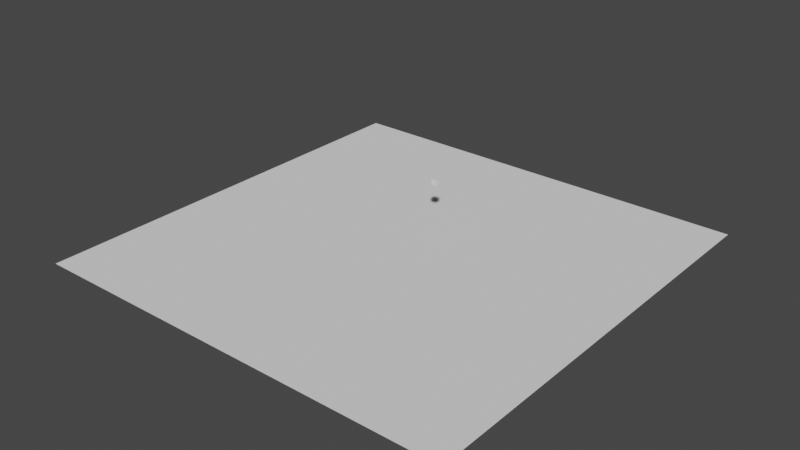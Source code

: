 # Source: 2.4_2.5.blend  (saved by Blender 2.93.21; exported with 4.5.12 LTS)
import bpy
from mathutils import Matrix  # noqa: F401  (used for matrix-valued properties, if any)

bpy.ops.wm.read_factory_settings(use_empty=True)
scene = bpy.context.scene
scene.name = 'Scene'

# ---- collections
col_collection = bpy.data.collections.new('Collection'); scene.collection.children.link(col_collection)

# ---- world
world_world = bpy.data.worlds.new('World'); scene.world = world_world
world_world.use_nodes = True; world_world.node_tree.nodes.clear()
_N = world_world.node_tree.nodes; _L = world_world.node_tree.links
n0 = _N.new('ShaderNodeOutputWorld'); n0.name = 'World Output'; n0.location = (300, 300)
n1 = _N.new('ShaderNodeBackground'); n1.name = 'Background'; n1.location = (10, 300)
n1.inputs[0].default_value = (0.05088, 0.05088, 0.05088, 1.0)
_L.new(n1.outputs[0], n0.inputs[0])
n0.is_active_output = True
world_world.color = (0.05088, 0.05088, 0.05088)
world_world.use_sun_shadow = False
world_world.sun_shadow_jitter_overblur = 0.0

# ---- meshes
me_cube_001 = bpy.data.meshes.new('Cube.001')
me_cube_001.from_pydata([(-1.0, -1.0, -1.0), (-1.0, -1.0, 1.0), (-1.0, 1.0, -1.0), (-1.0, 1.0, 1.0), (1.0, -1.0, -1.0), (1.0, -1.0, 1.0), (1.0, 1.0, -1.0), (1.0, 1.0, 1.0)], [], [(0, 1, 3, 2), (2, 3, 7, 6), (6, 7, 5, 4), (4, 5, 1, 0), (2, 6, 4, 0), (7, 3, 1, 5)])
_uv = me_cube_001.uv_layers.new(name='UVMap')
_uv.uv.foreach_set('vector', [0.375, 0.0, 0.625, 0.0, 0.625, 0.25, 0.375, 0.25, 0.375, 0.25, 0.625, 0.25, 0.625, 0.5, 0.375, 0.5, 0.375, 0.5, 0.625, 0.5, 0.625, 0.75, 0.375, 0.75, 0.375, 0.75, 0.625, 0.75, 0.625, 1.0, 0.375, 1.0, 0.125, 0.5, 0.375, 0.5, 0.375, 0.75, 0.125, 0.75, 0.625, 0.5, 0.875, 0.5, 0.875, 0.75, 0.625, 0.75])
me_cube_001.use_remesh_fix_poles = True
me_cube_001.use_remesh_preserve_attributes = False
me_cube_001.update()
me_plane = bpy.data.meshes.new('Plane')
me_plane.from_pydata([(-1.0, -1.0, 0.0), (1.0, -1.0, 0.0), (-1.0, 1.0, 0.0), (1.0, 1.0, 0.0)], [], [(0, 1, 3, 2)])
_uv = me_plane.uv_layers.new(name='UVMap')
_uv.uv.foreach_set('vector', [0.0, 0.0, 1.0, 0.0, 1.0, 1.0, 0.0, 1.0])
me_plane.use_remesh_fix_poles = True
me_plane.use_remesh_preserve_attributes = False
me_plane.update()

# ---- objects
ob_cube = bpy.data.objects.new('Cube', me_cube_001)
ob_plane = bpy.data.objects.new('Plane', me_plane)

# ---- transforms, parenting, visibility, modifiers, constraints
ob_cube.location = (-1.572, 19.2, 15.21)
ob_plane.location = (0.0, 0.0, 0.0)
ob_plane.scale = (72.29, 72.29, 72.29)

# ---- collection membership
col_collection.objects.link(ob_cube)
col_collection.objects.link(ob_plane)

# ---- scene / render settings (as saved in the file)
scene.frame_start = 1; scene.frame_end = 250; scene.frame_set(28)
scene.render.engine = 'BLENDER_EEVEE_NEXT'
scene.cycles.use_denoising = False
scene.cycles.samples = 128
scene.cycles.sampling_pattern = 'TABULATED_SOBOL'
scene.cycles.use_adaptive_sampling = False
scene.cycles.use_light_tree = False
scene.view_settings.view_transform = 'Filmic'
bpy.context.view_layer.update()

# ---- added for rendering (the .blend has no active camera and no usable light): camera, sun
cam_auto = bpy.data.cameras.new('AutoCamera')
cam_auto.lens = 50.0
cam_auto.sensor_width = 36.0
cam_auto.clip_end = 3330.64
ob_auto_camera = bpy.data.objects.new('AutoCamera', cam_auto)
scene.collection.objects.link(ob_auto_camera)
ob_auto_camera.location = (189.781, -227.737, 159.931)
ob_auto_camera.rotation_euler = (1.09748, -7.21219e-08, 0.694738)
scene.camera = ob_auto_camera
light_auto_sun = bpy.data.lights.new('AutoSun', 'SUN')
light_auto_sun.energy = 3.0
light_auto_sun.angle = 0.0523599
ob_auto_sun = bpy.data.objects.new('AutoSun', light_auto_sun)
scene.collection.objects.link(ob_auto_sun)
ob_auto_sun.rotation_euler = (0.872665, 0.174533, 0.523599)
bpy.context.view_layer.update()
